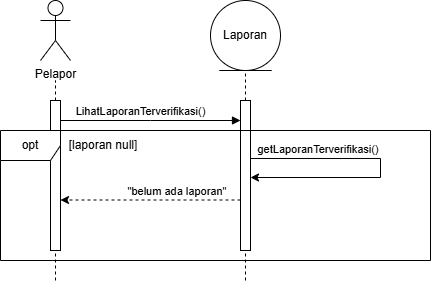

The diagram above was exported from draw.io. Its source (the exported page's mxGraphModel, read from the mxfile embedded in the PNG):
<mxGraphModel dx="963" dy="580" grid="1" gridSize="10" guides="1" tooltips="1" connect="1" arrows="1" fold="1" page="1" pageScale="1" pageWidth="850" pageHeight="1100" math="0" shadow="0">
  <root>
    <mxCell id="0" />
    <mxCell id="1" parent="0" />
    <mxCell id="-EES6OzOxEFbwSZ7vx94-1" parent="1" style="shape=umlActor;verticalLabelPosition=bottom;verticalAlign=top;html=1;" value="Pelapor" vertex="1">
      <mxGeometry height="60" width="30" x="80" y="30" as="geometry" />
    </mxCell>
    <mxCell id="-EES6OzOxEFbwSZ7vx94-2" edge="1" parent="1" source="-EES6OzOxEFbwSZ7vx94-4" style="endArrow=none;dashed=1;html=1;rounded=0;" value="">
      <mxGeometry height="50" relative="1" width="50" as="geometry">
        <mxPoint x="95" y="320" as="sourcePoint" />
        <mxPoint x="95" y="110" as="targetPoint" />
      </mxGeometry>
    </mxCell>
    <mxCell id="-EES6OzOxEFbwSZ7vx94-3" edge="1" parent="1" style="endArrow=none;dashed=1;html=1;rounded=0;" target="-EES6OzOxEFbwSZ7vx94-4" value="">
      <mxGeometry height="50" relative="1" width="50" as="geometry">
        <mxPoint x="95" y="310" as="sourcePoint" />
        <mxPoint x="95" y="100" as="targetPoint" />
      </mxGeometry>
    </mxCell>
    <mxCell id="-EES6OzOxEFbwSZ7vx94-4" parent="1" style="html=1;points=[[0,0,0,0,5],[0,1,0,0,-5],[1,0,0,0,5],[1,1,0,0,-5]];perimeter=orthogonalPerimeter;outlineConnect=0;targetShapes=umlLifeline;portConstraint=eastwest;newEdgeStyle={&quot;edgeStyle&quot;:&quot;sequenceEdgeStyle&quot;,&quot;libavoidRouting&quot;:0,&quot;curved&quot;:0,&quot;rounded&quot;:0};" value="" vertex="1">
      <mxGeometry height="150" width="10" x="90" y="130" as="geometry" />
    </mxCell>
    <mxCell id="-EES6OzOxEFbwSZ7vx94-5" edge="1" parent="1" style="html=1;verticalAlign=bottom;endArrow=block;edgeStyle=sequenceEdgeStyle;libavoidRouting=0;curved=0;rounded=0;" target="-EES6OzOxEFbwSZ7vx94-7" value="LihatLaporanTerverifikasi()">
      <mxGeometry relative="1" width="80" x="-0.1111" as="geometry">
        <Array as="points">
          <mxPoint x="190" y="150" />
        </Array>
        <mxPoint x="100" y="150" as="sourcePoint" />
        <mxPoint x="180" y="150" as="targetPoint" />
      </mxGeometry>
    </mxCell>
    <mxCell id="-EES6OzOxEFbwSZ7vx94-6" edge="1" parent="1" style="endArrow=none;dashed=1;html=1;rounded=0;" value="">
      <mxGeometry height="50" relative="1" width="50" as="geometry">
        <mxPoint x="285" y="310" as="sourcePoint" />
        <mxPoint x="285" y="100" as="targetPoint" />
      </mxGeometry>
    </mxCell>
    <mxCell id="-EES6OzOxEFbwSZ7vx94-7" parent="1" style="html=1;points=[[0,0,0,0,5],[0,1,0,0,-5],[1,0,0,0,5],[1,1,0,0,-5]];perimeter=orthogonalPerimeter;outlineConnect=0;targetShapes=umlLifeline;portConstraint=eastwest;newEdgeStyle={&quot;edgeStyle&quot;:&quot;sequenceEdgeStyle&quot;,&quot;libavoidRouting&quot;:0,&quot;curved&quot;:0,&quot;rounded&quot;:0};" value="" vertex="1">
      <mxGeometry height="150" width="10" x="280" y="130" as="geometry" />
    </mxCell>
    <mxCell id="-EES6OzOxEFbwSZ7vx94-8" edge="1" parent="1" style="endArrow=classic;html=1;rounded=0;dashed=1;" value="">
      <mxGeometry height="50" relative="1" width="50" as="geometry">
        <mxPoint x="280" y="229.5" as="sourcePoint" />
        <mxPoint x="100" y="229.5" as="targetPoint" />
      </mxGeometry>
    </mxCell>
    <mxCell id="-EES6OzOxEFbwSZ7vx94-9" parent="1" style="text;html=1;whiteSpace=wrap;strokeColor=none;fillColor=none;align=center;verticalAlign=middle;rounded=0;fontSize=11;" value="&quot;belum ada laporan&quot;" vertex="1">
      <mxGeometry height="30" width="110" x="162" y="206" as="geometry" />
    </mxCell>
    <mxCell id="-EES6OzOxEFbwSZ7vx94-11" edge="1" parent="1" style="endArrow=classic;html=1;rounded=0;edgeStyle=orthogonalEdgeStyle;" value="">
      <mxGeometry height="50" relative="1" width="50" x="0.269" as="geometry">
        <Array as="points">
          <mxPoint x="290" y="188" />
          <mxPoint x="420" y="188" />
          <mxPoint x="420" y="207" />
        </Array>
        <mxPoint x="290" y="177" as="sourcePoint" />
        <mxPoint x="290" y="207" as="targetPoint" />
      </mxGeometry>
    </mxCell>
    <mxCell id="-EES6OzOxEFbwSZ7vx94-12" parent="1" style="text;html=1;whiteSpace=wrap;strokeColor=none;fillColor=none;align=center;verticalAlign=middle;rounded=0;fontSize=11;" value="getLaporanTerverifikasi()" vertex="1">
      <mxGeometry height="30" width="60" x="328" y="164" as="geometry" />
    </mxCell>
    <mxCell id="-EES6OzOxEFbwSZ7vx94-14" parent="1" style="ellipse;shape=umlEntity;whiteSpace=wrap;html=1;" value="Laporan" vertex="1">
      <mxGeometry height="70" width="70" x="250" y="30" as="geometry" />
    </mxCell>
    <mxCell id="K5dpwPXgN4Bs2BZ7gHDM-11" parent="1" style="shape=umlFrame;whiteSpace=wrap;html=1;pointerEvents=0;" value="opt" vertex="1">
      <mxGeometry height="130" width="430" x="40" y="160" as="geometry" />
    </mxCell>
    <mxCell id="K5dpwPXgN4Bs2BZ7gHDM-12" parent="1" style="text;html=1;whiteSpace=wrap;strokeColor=none;fillColor=none;align=center;verticalAlign=middle;rounded=0;" value="[laporan null]" vertex="1">
      <mxGeometry height="30" width="94" x="96" y="160" as="geometry" />
    </mxCell>
  </root>
</mxGraphModel>